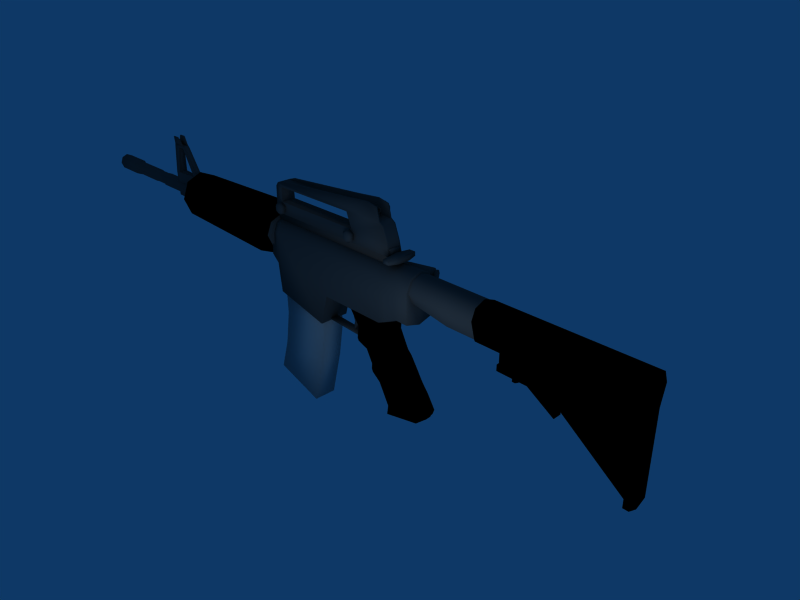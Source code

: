 # Source: m4.blend  (saved by Blender 2.49.0; exported with 4.5.12 LTS)
import bpy
from mathutils import Matrix  # noqa: F401  (used for matrix-valued properties, if any)

bpy.ops.wm.read_factory_settings(use_empty=True)
scene = bpy.context.scene
scene.name = 'Scene'

# ---- collections
col_collection_1 = bpy.data.collections.new('Collection 1'); scene.collection.children.link(col_collection_1)

# ---- materials (node trees are filled in below, after node groups)
mat_material = bpy.data.materials.new('Material')
mat_material.alpha_threshold = 0.0
mat_material.diffuse_color = (0.6482, 0.643, 0.643, 1.0)
mat_material.roughness = 0.5
mat_material.line_color = (0.0, 0.0, 0.0, 1.0)
mat_material_001 = bpy.data.materials.new('Material.001')
mat_material_001.alpha_threshold = 0.0
mat_material_001.diffuse_color = (0.2865, 0.2865, 0.2865, 1.0)
mat_material_001.roughness = 0.5
mat_material_001.line_color = (0.0, 0.0, 0.0, 1.0)
mat_material_002 = bpy.data.materials.new('Material.002')
mat_material_002.alpha_threshold = 0.0
mat_material_002.diffuse_color = (0.0, 0.0, 0.0, 1.0)
mat_material_002.roughness = 0.5
mat_material_002.line_color = (0.0, 0.0, 0.0, 1.0)

# ---- material node trees

# ---- world
world_world = bpy.data.worlds.new('World'); scene.world = world_world
world_world.color = (0.05656, 0.2208, 0.4)
world_world.use_sun_shadow = False
world_world.sun_shadow_jitter_overblur = 0.0
world_world.cycles.sampling_method = 'MANUAL'
world_world.cycles.sample_map_resolution = 256

# ---- cameras
cam_camera = bpy.data.cameras.new('Camera')
cam_camera.passepartout_alpha = 0.2
cam_camera.clip_end = 100.0
cam_camera.lens = 35.0
cam_camera.ortho_scale = 7.314
cam_camera.show_passepartout = False
cam_camera.show_safe_areas = True
cam_camera.dof.focus_distance = 0.0
cam_camera.dof.aperture_fstop = 128.0

# ---- lights
light_spot = bpy.data.lights.new('Spot', 'POINT')
light_spot.transmission_factor = 0.0
light_spot.cutoff_distance = 30.0
light_spot.energy = 100.0
light_spot.shadow_buffer_clip_start = 1.001
light_spot.shadow_soft_size = 1.0
light_spot.shadow_maximum_resolution = 0.006
light_spot.use_absolute_resolution = True
light_spot.cycles.use_multiple_importance_sampling = False

# ---- meshes
me_cube = bpy.data.meshes.new('Cube')
me_cube.from_pydata([(2.663, 0.1414, 0.6826), (2.663, 0.2, 0.5412), (2.663, 0.1414, 0.3998), (2.663, 1.509e-07, 0.3412), (2.663, -0.1414, 0.3998), (2.663, -0.2, 0.5412), (2.663, -0.1414, 0.6826), (2.663, 1.032e-07, 0.7412), (3.264, 0.1414, 0.6826), (3.264, 0.2, 0.5412), (3.264, 0.1414, 0.2974), (3.264, 1.27e-07, 0.2388), (3.264, -0.1414, 0.2974), (3.264, -0.2, 0.5412), (3.264, -0.1414, 0.6826), (3.264, 3.893e-07, 0.7412), (3.683, 3.52e-07, 0.7412), (3.683, -0.1414, 0.6826), (3.683, -0.2, 0.5412), (3.683, -0.1414, 0.2974), (3.683, 8.978e-08, 0.2388), (3.683, 0.1414, 0.2974), (3.683, 0.2, 0.5412), (3.683, 0.1414, 0.6826), (3.703, 0.1505, 0.6939), (3.703, 0.2129, 0.5434), (3.703, 0.1505, 0.2839), (3.703, 8.322e-08, 0.2216), (3.703, -0.1505, 0.2839), (3.703, -0.2129, 0.5434), (3.703, -0.1505, 0.6939), (3.703, 3.624e-07, 0.7563), (5.79, -1.268e-07, 0.5434), (5.79, 1.524e-07, 0.7563), (5.79, -0.1505, 0.6939), (5.79, -0.2129, 0.5434), (5.79, -0.1505, 0.2839), (5.79, -1.268e-07, 0.2216), (5.79, 0.1505, 0.2839), (5.79, 0.2129, 0.5434), (5.79, 0.1505, 0.6939), (5.717, 1.608e-07, 0.7563), (5.717, 0.1505, 0.6939), (5.717, -0.1505, 0.6939), (5.717, -0.2129, 0.5434), (5.717, -0.1505, 0.2839), (5.717, -1.184e-07, 0.2216), (5.717, 0.1505, 0.2839), (5.717, 0.2129, 0.5434), (5.717, 0.1505, -0.8139), (5.717, -2.151e-07, -0.8762), (5.717, -0.1505, -0.8139), (5.79, 0.1505, -0.8139), (5.79, -2.235e-07, -0.8762), (5.79, -0.1505, -0.8139), (4.755, 0.06, -0.1365), (3.953, 0.06, -0.02525), (4.755, -0.06, -0.1365), (3.953, -0.06, -0.02525), (4.38, 0.06, -0.03025), (4.38, -0.06, -0.03025), (4.755, -0.06, -0.2675), (4.755, 0.06, -0.2675), (4.202, 0.03661, 0.278), (4.159, 0.03661, 0.278), (4.138, 8.814e-08, 0.278), (4.159, -0.03661, 0.278), (4.202, -0.03661, 0.278), (4.223, 1.052e-07, 0.278), (4.202, 0.03661, -0.08372), (4.159, 0.03661, -0.08372), (4.138, 9.927e-08, -0.08372), (4.159, -0.03661, -0.08372), (4.202, -0.03661, -0.08372), (4.223, 4.956e-08, -0.08372), (4.18, 8.632e-08, -0.08372), (4.381, -0.06, 0.05188), (4.381, 0.06, 0.05188), (3.954, -0.06, 0.05688), (3.954, 0.06, 0.05688), (4.756, 0.024, -0.1312), (3.954, 0.024, 0.06088), (4.756, -0.024, -0.1312), (3.954, -0.024, 0.06088), (4.381, 0.024, 0.05588), (4.381, -0.024, 0.05588), (4.383, -0.024, 0.3115), (4.383, 0.024, 0.3115), (3.956, -0.024, 0.3165), (5.297, -0.024, 0.3165), (3.956, 0.024, 0.3165), (5.297, 0.024, 0.3165), (5.776, 0.06, 0.1742), (5.776, -0.06, 0.1742), (5.721, -0.06, -0.8206), (5.721, 0.06, -0.8206), (2.675, 0.1556, 0.6968), (2.675, 0.22, 0.5412), (2.675, 0.2178, 0.1103), (2.675, 8.702e-08, 0.04583), (2.675, -0.2178, 0.1103), (2.675, -0.22, 0.5412), (2.675, -0.1556, 0.6968), (2.675, 4.099e-08, 0.7612), (2.693, 0.1556, 0.6968), (2.693, 0.22, 0.5412), (2.693, 0.1556, 0.3856), (2.693, 8.033e-08, 0.3212), (2.693, -0.1556, 0.3856), (2.693, -0.22, 0.5412), (2.693, -0.1556, 0.6968), (2.693, 3.819e-07, 0.7612), (2.693, 8.033e-08, 0.5412), (2.453, 4.099e-08, 0.7612), (2.475, -0.1556, 0.6968), (2.475, -0.22, 0.5412), (2.475, -0.2178, 0.1103), (2.475, 8.702e-08, 0.04583), (2.475, 0.2178, 0.1103), (2.475, 0.22, 0.5412), (2.475, 0.1556, 0.6968), (4.382, -0.024, 0.1696), (4.382, 0.024, 0.1696), (3.955, -0.024, 0.1746), (5.292, -0.024, 0.1649), (3.955, 0.024, 0.1746), (5.292, 0.024, 0.1649), (2.263, 0.1556, 0.6968), (2.263, 0.22, 0.5412), (2.263, 0.2178, -0.0001206), (2.263, 8.702e-08, -0.06456), (2.263, -0.2178, -0.0001206), (2.263, -0.22, 0.5412), (2.263, -0.1556, 0.6968), (2.263, 4.099e-08, 0.7612), (2.163, 4.927e-08, 0.7447), (2.163, -0.1361, 0.6884), (2.163, -0.1924, 0.5523), (2.163, -0.2178, -0.04242), (2.163, 8.702e-08, -0.1069), (2.163, 0.2178, -0.04242), (2.163, 0.1924, 0.5523), (2.163, 0.1361, 0.6884), (1.127, 0.1361, 0.6884), (1.127, 0.1924, 0.5523), (1.127, 0.2178, -0.04242), (1.127, 8.702e-08, -0.1069), (1.127, -0.2178, -0.04242), (1.127, -0.1924, 0.5523), (1.127, -0.1361, 0.6884), (1.127, 4.927e-08, 0.7447), (0.9866, 4.927e-08, 0.7447), (0.9866, -0.1361, 0.6884), (0.9866, -0.1924, 0.5523), (0.9866, -0.2178, -0.5068), (0.9866, 8.702e-08, -0.5041), (0.9866, 0.2178, -0.5068), (0.9866, 0.1924, 0.5523), (0.9866, 0.1361, 0.6884), (0.09704, 0.1361, 0.6884), (0.09704, 0.1924, 0.5523), (0.09704, 0.2178, -0.3166), (0.09704, 8.702e-08, -0.3139), (0.09704, -0.2178, -0.3166), (0.09704, -0.1924, 0.5523), (0.09704, -0.1361, 0.6884), (0.09704, 4.927e-08, 0.7447), (0.05228, 4.927e-08, 0.7447), (0.05228, -0.1361, 0.6884), (0.05228, -0.1924, 0.5523), (0.05228, -0.2178, 0.1198), (0.05228, 8.702e-08, 0.1225), (0.05228, 0.2178, 0.1198), (0.05228, 0.1924, 0.5523), (0.05228, 0.1361, 0.6884), (-0.0652, 0.1361, 0.6884), (-0.0652, 0.1924, 0.5523), (-0.0652, 0.2178, 0.2261), (-0.0652, 8.702e-08, 0.2288), (-0.0652, -0.2178, 0.2261), (-0.0652, -0.1924, 0.5523), (-0.0652, -0.1361, 0.6884), (-0.0652, 4.927e-08, 0.7447), (-0.0652, 1.181e-07, 0.5523), (0.9595, 0.1664, -0.1658), (0.9595, 0.1664, -0.6635), (0.1272, 0.1664, -0.6635), (0.1272, 0.1664, -0.1658), (0.9595, -0.1664, -0.1658), (0.9595, -0.1664, -0.6635), (0.1272, -0.1664, -0.6635), (0.1272, -0.1664, -0.1658), (0.03074, -0.1664, -1.185), (0.863, -0.1664, -1.185), (0.03074, 0.1664, -1.185), (0.863, 0.1664, -1.185), (0.6648, 0.1664, -1.917), (-0.1313, 0.1664, -1.675), (0.6648, -0.1664, -1.917), (-0.1313, -0.1664, -1.675), (2.208, 0.1516, -0.03861), (2.177, 0.158, -0.2539), (1.703, 0.158, -0.2909), (1.52, 0.1516, -0.0465), (2.208, -0.1516, -0.03861), (2.177, -0.158, -0.2539), (1.703, -0.158, -0.2909), (1.52, -0.1516, -0.0465), (2.251, 1.222e-07, -0.2478), (2.243, 1.197e-07, -0.02953), (1.643, 1.213e-07, -0.2963), (1.495, 1.195e-07, -0.03645), (1.593, 1.354e-07, -0.4714), (2.377, 1.354e-07, -0.4661), (1.677, -0.1582, -0.471), (2.28, -0.1582, -0.4665), (1.677, 0.1582, -0.471), (2.28, 0.1582, -0.4665), (2.311, 0.1582, -0.5221), (1.694, 0.1582, -0.5107), (2.311, -0.1582, -0.5221), (1.694, -0.1582, -0.5107), (2.41, 1.431e-07, -0.5238), (1.609, 1.434e-07, -0.509), (1.788, 1.521e-07, -0.5666), (2.447, 1.516e-07, -0.581), (1.856, -0.1582, -0.5681), (2.369, -0.1582, -0.5795), (1.856, 0.1582, -0.5681), (2.369, 0.1582, -0.5795), (2.487, 0.1582, -0.7655), (1.953, 0.1582, -0.7516), (2.487, -0.1582, -0.7655), (1.953, -0.1582, -0.7516), (2.569, 1.664e-07, -0.7673), (1.881, 1.685e-07, -0.7499), (1.864, 1.861e-07, -0.8254), (2.636, 1.821e-07, -0.867), (1.946, -0.1582, -0.8299), (2.545, -0.1582, -0.8625), (1.946, 0.1582, -0.8299), (2.545, 0.1582, -0.8625), (2.583, 0.1582, -0.9195), (1.962, 0.1582, -0.8719), (2.583, -0.1582, -0.9195), (1.962, -0.1582, -0.8719), (2.678, 1.894e-07, -0.926), (1.877, 1.913e-07, -0.8654), (2.014, 2.088e-07, -0.9657), (2.756, 2.071e-07, -1.035), (2.093, -0.1582, -0.974), (2.668, -0.1582, -1.026), (2.093, 0.1582, -0.974), (2.668, 0.1582, -1.026), (2.789, 0.158, -1.222), (2.251, 0.158, -1.271), (2.789, -0.158, -1.222), (2.251, -0.158, -1.271), (2.869, 2.466e-07, -1.215), (2.18, 2.457e-07, -1.278), (2.2, 2.481e-07, -1.426), (2.794, 2.513e-07, -1.294), (2.221, -0.1516, -1.418), (2.764, -0.1516, -1.296), (2.221, 0.1516, -1.418), (2.764, 0.1516, -1.296), (1.685, 0.0568, -0.5196), (1.685, 0.0568, -0.4931), (0.9675, 0.0568, -0.4658), (0.9675, 0.0568, -0.4923), (1.685, -0.0568, -0.5196), (1.685, -0.0568, -0.4931), (0.9675, -0.0568, -0.4658), (0.9675, -0.0568, -0.4923), (1.449, -0.03697, -0.2072), (1.342, -0.03697, -0.0665), (1.494, -0.03697, -0.0665), (1.566, -0.03697, -0.2072), (1.449, 0.03697, -0.2072), (1.342, 0.03697, -0.0665), (1.494, 0.03697, -0.0665), (1.566, 0.03697, -0.2072), (1.553, 0.03697, -0.3462), (1.489, 0.03697, -0.3462), (1.553, -0.03697, -0.3462), (1.489, -0.03697, -0.3462), (1.455, -0.03697, -0.4603), (1.482, -0.03697, -0.4603), (1.455, 0.03697, -0.4603), (1.482, 0.03697, -0.4603), (2.253, 0.06738, 0.8953), (2.253, 0.06738, 0.6795), (-0.04385, 0.06738, 0.6795), (-0.04385, 0.06738, 0.8953), (2.253, -0.06738, 0.8953), (2.253, -0.06738, 0.6795), (-0.04385, -0.06738, 0.6795), (-0.04385, -0.06738, 0.8953), (-0.04385, -0.09594, 0.9284), (2.253, -0.09594, 0.9284), (-0.04385, 0.09594, 0.9284), (2.253, 0.09594, 0.9284), (2.257, 0.04958, 0.8557), (2.257, 0.04958, 0.7732), (1.177, 0.03964, 0.7753), (1.177, 0.03964, 0.8503), (2.257, -0.04958, 0.8557), (2.257, -0.04958, 0.7732), (1.177, -0.03964, 0.7753), (1.177, -0.03964, 0.8503), (2.282, -0.2198, 0.8005), (2.282, -0.2198, 0.8546), (2.282, 0.2198, 0.8005), (2.282, 0.2198, 0.8546), (2.377, 0.2208, 0.8557), (2.377, 0.2208, 0.801), (2.377, -0.2208, 0.8557), (2.377, -0.2208, 0.801), (2.414, -0.08872, 0.7911), (2.414, -0.08872, 0.8663), (2.414, 0.08872, 0.7911), (2.414, 0.08872, 0.8663), (2.257, 1.865e-07, 0.7732), (2.257, 1.865e-07, 0.8557), (1.177, 1.791e-07, 0.7753), (1.177, 1.791e-07, 0.8503), (2.282, 2.61e-07, 0.8812), (2.282, 2.61e-07, 0.7731), (2.377, 3.802e-07, 0.774), (2.377, 3.802e-07, 0.8834), (2.414, 4.286e-07, 0.8663), (2.414, 4.286e-07, 0.7911), (-0.1025, 0.1821, 0.6818), (-0.1025, 0.2575, 0.4998), (-0.1025, 0.1821, 0.3177), (-0.1025, 1.694e-07, 0.2423), (-0.1025, -0.1821, 0.3177), (-0.1025, -0.2575, 0.4998), (-0.1025, -0.1821, 0.6818), (-0.1025, 1.08e-07, 0.7572), (-0.02701, 0.1821, 0.6818), (-0.02701, 0.2575, 0.4998), (-0.02701, 0.1821, 0.3177), (-0.02701, 1.694e-07, 0.2423), (-0.02701, -0.1821, 0.3177), (-0.02701, -0.2575, 0.4998), (-0.02701, -0.1821, 0.6818), (-0.02701, 5.07e-07, 0.7572), (-0.02701, 1.694e-07, 0.4998), (-0.1164, 1.002e-07, 0.8593), (-0.1164, -0.1942, 0.754), (-0.1164, -0.2747, 0.4998), (-0.1164, -0.1942, 0.2455), (-0.1164, 1.657e-07, 0.1402), (-0.1164, 0.1942, 0.2455), (-0.1164, 0.2747, 0.4998), (-0.1164, 0.1942, 0.754), (-0.2493, 0.1909, 0.7091), (-0.2493, 0.2699, 0.4998), (-0.2493, 0.1909, 0.2904), (-0.2493, 1.669e-07, 0.2037), (-0.2493, -0.1909, 0.2904), (-0.2493, -0.2699, 0.4998), (-0.2493, -0.1909, 0.7091), (-0.2493, 1.025e-07, 0.7958), (-0.2784, 7.117e-08, 0.9415), (-0.2784, -0.2761, 0.8187), (-0.2784, -0.3904, 0.5223), (-0.2784, -0.2761, 0.2259), (-0.2784, 1.643e-07, 0.1032), (-0.2784, 0.2761, 0.2259), (-0.2784, 0.3904, 0.5223), (-0.2784, 0.2761, 0.8187), (-2.278, 0.2419, 0.783), (-2.278, 0.342, 0.5234), (-2.278, 0.2419, 0.2637), (-2.278, 1.663e-07, 0.1562), (-2.278, -0.2419, 0.2637), (-2.278, -0.342, 0.5234), (-2.278, -0.2419, 0.783), (-2.278, 8.472e-08, 0.8906), (-2.342, 1.107e-07, 0.786), (-2.342, -0.173, 0.7091), (-2.342, -0.2446, 0.5234), (-2.342, -0.173, 0.3377), (-2.342, 1.69e-07, 0.2608), (-2.342, 0.173, 0.3377), (-2.342, 0.2446, 0.5234), (-2.342, 0.173, 0.7091), (-2.413, 0.07362, 0.6024), (-2.413, 0.1041, 0.5234), (-2.413, 0.07362, 0.4443), (-2.413, 1.775e-07, 0.4116), (-2.413, -0.07361, 0.4443), (-2.413, -0.1041, 0.5234), (-2.413, -0.07361, 0.6024), (-2.413, 1.527e-07, 0.6351), (-3.397, 1.527e-07, 0.6351), (-3.397, -0.07361, 0.6024), (-3.397, -0.1041, 0.5234), (-3.397, -0.07361, 0.4443), (-3.397, 1.775e-07, 0.4116), (-3.397, 0.07362, 0.4443), (-3.397, 0.1041, 0.5234), (-3.397, 0.07362, 0.6024), (-3.423, 0.06547, 0.5937), (-3.423, 0.0926, 0.5234), (-3.423, 0.06547, 0.4531), (-3.423, 1.778e-07, 0.424), (-3.423, -0.06547, 0.4531), (-3.423, -0.09259, 0.5234), (-3.423, -0.06547, 0.5937), (-3.423, 1.557e-07, 0.6228), (-3.687, 1.557e-07, 0.6228), (-3.687, -0.06547, 0.5937), (-3.687, -0.09259, 0.5234), (-3.687, -0.06547, 0.4531), (-3.687, 1.778e-07, 0.424), (-3.687, 0.06547, 0.4531), (-3.687, 0.0926, 0.5234), (-3.687, 0.06547, 0.5937), (-3.706, 0.07163, 0.6003), (-3.706, 0.1013, 0.5234), (-3.706, 0.07163, 0.4465), (-3.706, 1.775e-07, 0.4146), (-3.706, -0.07163, 0.4465), (-3.706, -0.1013, 0.5234), (-3.706, -0.07163, 0.6003), (-3.706, 1.534e-07, 0.6321), (-4.382, 1.534e-07, 0.6321), (-4.382, -0.07163, 0.6003), (-4.382, -0.1013, 0.5234), (-4.382, -0.07163, 0.4465), (-4.382, 1.775e-07, 0.4146), (-4.382, 0.07163, 0.4465), (-4.382, 0.1013, 0.5234), (-4.382, 0.07163, 0.6003), (-4.406, 0.08771, 0.6175), (-4.406, 0.124, 0.5234), (-4.406, 0.08771, 0.4292), (-4.406, 1.768e-07, 0.3902), (-4.406, -0.08771, 0.4292), (-4.406, -0.124, 0.5234), (-4.406, -0.08771, 0.6175), (-4.406, 1.472e-07, 0.6565), (-4.922, 1.916e-07, 0.5234), (-4.922, 1.472e-07, 0.6565), (-4.922, -0.08771, 0.6175), (-4.922, -0.124, 0.5234), (-4.922, -0.08771, 0.4292), (-4.922, 1.768e-07, 0.3902), (-4.922, 0.08771, 0.4292), (-4.922, 0.124, 0.5234), (-4.922, 0.08771, 0.6175), (-2.162, 0.08165, 0.7816), (-2.283, 0.08165, 0.3182), (-2.925, 0.06072, 0.3834), (-2.925, 0.06378, 0.7853), (-2.162, -0.08165, 0.7816), (-2.283, -0.08165, 0.3182), (-2.925, -0.06072, 0.3834), (-2.925, -0.06378, 0.7853), (-2.447, 0.08165, 0.3834), (-2.33, 0.03981, 0.8226), (-2.447, -0.08165, 0.3834), (-2.33, -0.03981, 0.8226), (-2.851, 0.06397, 0.3834), (-2.837, 0.06655, 0.7853), (-2.851, -0.06397, 0.3834), (-2.837, -0.06655, 0.7853), (-2.776, -0.04426, 1.202), (-2.776, 0.04426, 1.202), (-2.907, -0.04242, 1.202), (-2.907, 0.04242, 1.202), (-2.518, 0.07856, 0.3834), (-2.441, 0.03852, 0.7853), (-2.518, -0.07856, 0.3834), (-2.441, -0.03852, 0.7853), (-2.665, -0.04091, 1.2), (-2.665, 0.04091, 1.2), (-2.597, -0.04227, 1.2), (-2.597, 0.04227, 1.2), (-2.634, 0.04227, 1.241), (-2.634, -0.04227, 1.241), (-2.692, 0.04091, 1.241), (-2.692, -0.04091, 1.241), (-2.897, 0.04242, 1.243), (-2.897, -0.04242, 1.243), (-2.786, 0.04426, 1.243), (-2.786, -0.04426, 1.243), (-2.758, 0.06332, 1.372), (-2.636, 0.03968, 1.235), (-2.896, 0.03968, 1.235), (-2.872, 0.06332, 1.372), (-2.758, 0.04839, 1.372), (-2.636, 0.03032, 1.235), (-2.896, 0.03032, 1.235), (-2.872, 0.04839, 1.372), (-2.872, -0.06332, 1.372), (-2.896, -0.03968, 1.235), (-2.636, -0.03968, 1.235), (-2.758, -0.06332, 1.372), (-2.872, -0.04839, 1.372), (-2.896, -0.03032, 1.235), (-2.636, -0.03032, 1.235), (-2.758, -0.04839, 1.372), (-2.805, 0.003529, 1.324), (-2.805, 0.003529, 1.229), (-2.825, 0.003529, 1.229), (-2.825, 0.003529, 1.324), (-2.805, -0.003528, 1.324), (-2.805, -0.003528, 1.229), (-2.825, -0.003528, 1.229), (-2.825, -0.003528, 1.324), (1.57, 0.1035, 1.012), (1.57, 0.1161, 0.8412), (-0.01987, 0.1161, 0.8412), (-0.01987, 0.1035, 1.012), (1.57, -0.1035, 1.012), (1.57, -0.1161, 0.8412), (-0.01987, -0.1161, 0.8412), (-0.01987, -0.1035, 1.012), (2.249, -0.1161, 0.8412), (2.224, -0.1035, 1.012), (2.249, 0.1161, 0.8412), (2.224, 0.1035, 1.012), (2.154, 0.1035, 1.202), (2.154, -0.1035, 1.202), (1.487, -0.1035, 1.227), (1.487, 0.1035, 1.227), (0.1077, 0.1161, 0.8412), (0.1077, 0.1035, 1.012), (0.1077, -0.1161, 0.8412), (0.1077, -0.1035, 1.012), (0.1043, -0.1035, 1.193), (0.1043, 0.1035, 1.193), (-0.009151, -0.1035, 1.218), (-0.009151, 0.1035, 1.218), (0.03526, 0.1035, 1.275), (0.03526, -0.1035, 1.275), (0.1309, 0.1035, 1.222), (0.1309, -0.1035, 1.222), (1.49, -0.1035, 1.276), (1.49, 0.1035, 1.276), (2.09, -0.1035, 1.245), (2.09, 0.1035, 1.245), (1.57, -0.08239, 0.8412), (-0.01987, -0.08239, 0.8412), (-0.01987, -0.08365, 1.012), (2.224, -0.08365, 1.012), (2.249, -0.08239, 0.8412), (2.154, -0.08365, 1.202), (0.1077, -0.08239, 0.8412), (-0.009151, -0.08365, 1.218), (0.03526, -0.08365, 1.275), (1.49, -0.08365, 1.276), (2.09, -0.08365, 1.245), (1.57, 0.09186, 0.8412), (-0.01987, 0.09186, 0.8412), (-0.01987, 0.08492, 1.012), (2.224, 0.08492, 1.012), (2.249, 0.09186, 0.8412), (2.154, 0.08492, 1.202), (0.1077, 0.09186, 0.8412), (-0.009151, 0.08492, 1.218), (0.03526, 0.08492, 1.275), (1.49, 0.08492, 1.276), (2.09, 0.08492, 1.245), (1.872, -0.08365, 1.454), (1.485, -0.08365, 1.416), (0.149, -0.08365, 1.31), (1.872, -0.1035, 1.454), (1.485, -0.1035, 1.416), (0.149, -0.1035, 1.31), (1.872, 0.08492, 1.454), (1.485, 0.08492, 1.416), (0.149, 0.08492, 1.31), (1.872, 0.1035, 1.454), (1.485, 0.1035, 1.416), (0.149, 0.1035, 1.31), (2.048, -0.1035, 1.421), (2.048, -0.08365, 1.421), (2.048, 0.1035, 1.421), (2.048, 0.08492, 1.421), (1.933, 0.04226, 1.356), (1.933, 0.04226, 1.307), (1.933, 5.72e-08, 1.283), (1.933, -0.04226, 1.307), (1.933, -0.04226, 1.356), (1.933, 7.581e-08, 1.38), (1.972, 0.04226, 1.356), (1.972, 0.04226, 1.307), (1.972, 7.116e-08, 1.283), (1.972, -0.04226, 1.307), (1.972, -0.04226, 1.356), (1.972, 6.021e-09, 1.38), (1.972, 2.179e-08, 1.366), (1.972, -0.02958, 1.348), (1.972, -0.02958, 1.314), (1.972, 6.739e-08, 1.297), (1.972, 0.02958, 1.314), (1.972, 0.02958, 1.348), (1.933, 7.065e-08, 1.366), (1.933, -0.02958, 1.348), (1.933, -0.02958, 1.314), (1.933, 5.762e-08, 1.297), (1.933, 0.02958, 1.314), (1.933, 0.02958, 1.348), (1.972, -0.04226, 1.257), (1.972, 7.116e-08, 1.258), (1.972, 0.04226, 1.257), (1.933, -0.04226, 1.257), (1.933, 5.72e-08, 1.258), (1.933, 0.04226, 1.257), (1.859, 0.04226, 1.255), (1.859, 5.72e-08, 1.256), (1.859, -0.04226, 1.255), (1.977, 0.04226, 1.255), (1.977, 7.116e-08, 1.256), (1.977, -0.04226, 1.255), (1.977, -0.04226, 1.235), (1.977, 7.116e-08, 1.236), (1.977, 0.04226, 1.235), (1.859, -0.04226, 1.235), (1.859, 5.72e-08, 1.236), (1.859, 0.04226, 1.235), (0.1778, -0.05685, 0.9642), (0.1778, -0.05685, 0.8899), (0.1134, -0.05685, 0.8527), (0.04905, -0.05685, 0.8899), (0.04905, -0.05685, 0.9642), (0.1134, -0.05685, 1.001), (0.1778, -0.1258, 0.9642), (0.1778, -0.1258, 0.8899), (0.1134, -0.1258, 0.8527), (0.04905, -0.1258, 0.8899), (0.04905, -0.1258, 0.9642), (0.1134, -0.1258, 1.001), (0.1134, -0.05685, 0.927), (0.1134, -0.1558, 1.022), (0.03163, -0.1558, 0.9743), (0.03163, -0.1558, 0.8798), (0.1134, -0.1558, 0.8326), (0.1953, -0.1558, 0.8798), (0.1953, -0.1558, 0.9743), (0.163, -0.1923, 0.9556), (0.163, -0.1923, 0.8985), (0.1134, -0.1923, 0.8699), (0.06393, -0.1923, 0.8985), (0.06393, -0.1923, 0.9556), (0.1134, -0.1923, 0.9842), (0.1134, -0.1923, 0.927), (1.554, -0.1923, 0.927), (1.554, -0.1923, 0.9842), (1.505, -0.1923, 0.9556), (1.505, -0.1923, 0.8985), (1.554, -0.1923, 0.8699), (1.604, -0.1923, 0.8985), (1.604, -0.1923, 0.9556), (1.636, -0.1558, 0.9743), (1.636, -0.1558, 0.8798), (1.554, -0.1558, 0.8326), (1.473, -0.1558, 0.8798), (1.473, -0.1558, 0.9743), (1.554, -0.1558, 1.022), (1.554, -0.05685, 0.927), (1.554, -0.1258, 1.001), (1.49, -0.1258, 0.9642), (1.49, -0.1258, 0.8899), (1.554, -0.1258, 0.8527), (1.619, -0.1258, 0.8899), (1.619, -0.1258, 0.9642), (1.554, -0.05685, 1.001), (1.49, -0.05685, 0.9642), (1.49, -0.05685, 0.8899), (1.554, -0.05685, 0.8527), (1.619, -0.05685, 0.8899), (1.619, -0.05685, 0.9642), (2.612, 0.159, 0.6451), (2.619, 0.1373, 0.5688), (2.612, 0.159, 0.4925), (2.594, 0.2112, 0.4609), (2.573, 0.3825, 0.4925), (2.566, 0.4042, 0.5688), (2.573, 0.3825, 0.6451), (2.591, 0.3302, 0.6767), (1.568, 0.02852, 0.6375), (1.576, 0.006864, 0.5822), (1.568, 0.02852, 0.5269), (1.55, 0.08081, 0.504), (1.532, 0.1331, 0.5269), (1.525, 0.1547, 0.5822), (1.532, 0.1331, 0.6375), (1.55, 0.08081, 0.6604), (1.55, 0.08081, 0.5822), (2.608, 0.3359, 0.6294), (2.597, 0.3675, 0.6156), (2.592, 0.3806, 0.5822), (2.597, 0.3675, 0.5488), (2.608, 0.3359, 0.5349), (2.618, 0.3043, 0.5488), (2.623, 0.2912, 0.5822), (2.618, 0.3043, 0.6156), (2.635, 0.2923, 0.6323), (2.642, 0.2727, 0.5822), (2.635, 0.2923, 0.5321), (2.619, 0.3396, 0.5114), (2.602, 0.387, 0.5321), (2.596, 0.4066, 0.5822), (2.602, 0.387, 0.6323), (2.619, 0.3396, 0.653), (2.633, 0.3447, 0.5822), (2.633, 0.3447, 0.653), (2.617, 0.392, 0.6323), (2.61, 0.4117, 0.5822), (2.617, 0.392, 0.5321), (2.633, 0.3447, 0.5114), (2.649, 0.2973, 0.5321), (2.656, 0.2777, 0.5822), (2.649, 0.2973, 0.6323), (1.301, 0.03039, 0.7835), (1.301, 0.03039, 0.5786), (1.506, 0.03039, 0.5786), (1.506, 0.03039, 0.7835), (1.313, 0.1347, 0.7714), (1.313, 0.1347, 0.5907), (1.494, 0.2353, 0.5907), (1.494, 0.2353, 0.7714), (1.483, 0.303, 0.7548), (1.483, 0.303, 0.6073), (1.422, 0.303, 0.6073), (1.422, 0.303, 0.7548), (0.1615, 0.1404, 0.6475), (0.1615, 0.1666, 0.464), (1.206, 0.1666, 0.464), (1.206, 0.1404, 0.6475), (0.1615, 0.1789, 0.6482), (0.1615, 0.205, 0.4647), (1.206, 0.205, 0.4647), (1.206, 0.1789, 0.6482), (1.206, 0.2125, 0.4122), (0.1615, 0.2125, 0.4122), (1.206, 0.174, 0.4115), (0.1615, 0.174, 0.4115), (0.1615, 0.2295, 0.428), (1.206, 0.2295, 0.428), (1.206, 0.2263, 0.4506), (0.1615, 0.2263, 0.4506), (2.036, 0.133, 1.374), (2.036, 0.133, 1.278), (1.953, 0.133, 1.23), (1.87, 0.133, 1.278), (1.87, 0.133, 1.374), (1.953, 0.133, 1.422), (2.036, 0.08942, 1.374), (2.036, 0.08942, 1.278), (1.953, 0.08942, 1.23), (1.87, 0.08942, 1.278), (1.87, 0.08942, 1.374), (1.953, 0.08942, 1.422), (1.953, 0.133, 1.326), (1.953, 0.08942, 1.326)], [], [(0, 8, 9, 1), (1, 9, 10, 2), (4, 12, 13, 5), (5, 13, 14, 6), (6, 14, 15, 7), (8, 0, 7, 15), (8, 15, 16, 23), (15, 14, 17, 16), (14, 13, 18, 17), (13, 12, 19, 18), (10, 9, 22, 21), (9, 8, 23, 22), (22, 23, 24, 25), (21, 22, 25, 26), (18, 19, 28, 29), (17, 18, 29, 30), (16, 17, 30, 31), (23, 16, 31, 24), (32, 39, 40), (32, 38, 39), (32, 35, 36), (32, 34, 35), (32, 33, 34), (32, 40, 33), (41, 33, 40, 42), (43, 34, 33, 41), (44, 35, 34, 43), (45, 36, 35, 44), (48, 39, 38, 47), (42, 40, 39, 48), (2, 10, 11, 3), (3, 11, 12, 4), (10, 21, 20, 11), (20, 21, 26, 27), (11, 20, 19, 12), (19, 20, 27, 28), (32, 37, 38), (32, 36, 37), (30, 43, 41, 31), (29, 44, 43, 30), (24, 31, 41, 42), (28, 45, 44, 29), (27, 46, 45, 28), (26, 47, 46, 27), (24, 42, 48, 25), (25, 48, 47, 26), (46, 47, 49, 50), (45, 46, 50, 51), (37, 36, 54, 53), (38, 37, 53, 52), (47, 38, 52, 49), (36, 45, 51, 54), (54, 51, 50, 53), (53, 50, 49, 52), (57, 60, 61), (59, 55, 62), (61, 60, 59, 62), (75, 70, 69), (75, 71, 70), (75, 72, 71), (75, 73, 72), (75, 74, 73), (75, 69, 74), (63, 69, 70, 64), (64, 70, 71, 65), (65, 71, 72, 66), (66, 72, 73, 67), (67, 73, 74, 68), (68, 74, 69, 63), (60, 76, 78, 58), (57, 76, 60), (56, 79, 77, 59), (55, 59, 77), (58, 78, 79, 56), (78, 83, 81, 79), (77, 84, 80, 55), (79, 81, 84, 77), (76, 57, 82, 85), (76, 85, 83, 78), (56, 59, 60, 58), (112, 105, 104), (112, 106, 105), (112, 107, 106), (112, 108, 107), (112, 109, 108), (112, 110, 109), (112, 111, 110), (112, 104, 111), (96, 104, 105, 97), (97, 105, 106, 98), (98, 106, 107, 99), (99, 107, 108, 100), (100, 108, 109, 101), (101, 109, 110, 102), (102, 110, 111, 103), (103, 111, 104, 96), (103, 96, 120, 113), (102, 103, 113, 114), (101, 102, 114, 115), (100, 101, 115, 116), (99, 100, 116, 117), (98, 99, 117, 118), (97, 98, 118, 119), (96, 97, 119, 120), (85, 121, 123, 83), (121, 86, 88, 123), (124, 89, 86, 121), (81, 125, 122, 84), (125, 90, 87, 122), (84, 122, 126, 80), (122, 87, 91, 126), (83, 123, 125, 81), (123, 88, 90, 125), (89, 124, 126, 91), (55, 57, 61, 62), (55, 80, 82, 57), (92, 126, 124, 93), (93, 124, 82, 94), (80, 126, 92, 95), (82, 124, 121, 85), (94, 82, 80, 95), (120, 119, 128, 127), (119, 118, 129, 128), (118, 117, 130, 129), (117, 116, 131, 130), (116, 115, 132, 131), (115, 114, 133, 132), (114, 113, 134, 133), (113, 120, 127, 134), (134, 127, 142, 135), (133, 134, 135, 136), (132, 133, 136, 137), (131, 132, 137, 138), (130, 131, 138, 139), (129, 130, 139, 140), (128, 129, 140, 141), (127, 128, 141, 142), (142, 141, 144, 143), (141, 140, 145, 144), (140, 139, 146, 145), (139, 138, 147, 146), (138, 137, 148, 147), (137, 136, 149, 148), (136, 135, 150, 149), (135, 142, 143, 150), (150, 143, 158, 151), (149, 150, 151, 152), (148, 149, 152, 153), (147, 148, 153, 154), (146, 147, 154, 155), (145, 146, 155, 156), (144, 145, 156, 157), (143, 144, 157, 158), (158, 157, 160, 159), (157, 156, 161, 160), (156, 155, 162, 161), (155, 154, 163, 162), (154, 153, 164, 163), (153, 152, 165, 164), (152, 151, 166, 165), (151, 158, 159, 166), (166, 159, 174, 167), (165, 166, 167, 168), (164, 165, 168, 169), (163, 164, 169, 170), (162, 163, 170, 171), (161, 162, 171, 172), (160, 161, 172, 173), (159, 160, 173, 174), (174, 173, 176, 175), (173, 172, 177, 176), (172, 171, 178, 177), (171, 170, 179, 178), (170, 169, 180, 179), (169, 168, 181, 180), (168, 167, 182, 181), (167, 174, 175, 182), (183, 175, 176), (183, 176, 177), (183, 177, 178), (183, 178, 179), (183, 179, 180), (183, 180, 181), (183, 181, 182), (183, 182, 175), (186, 187, 184, 185), (188, 191, 190, 189), (184, 188, 189, 185), (186, 190, 191, 187), (187, 191, 188, 184), (190, 186, 194, 192), (185, 189, 193, 195), (189, 190, 192, 193), (186, 185, 195, 194), (194, 195, 196, 197), (193, 192, 199, 198), (195, 193, 198, 196), (192, 194, 197, 199), (196, 198, 199, 197), (202, 203, 200, 201), (204, 207, 206, 205), (200, 209, 208, 201), (209, 204, 205, 208), (202, 210, 211, 203), (210, 206, 207, 211), (203, 211, 209, 200), (211, 207, 204, 209), (206, 210, 212, 214), (210, 202, 216, 212), (208, 205, 215, 213), (201, 208, 213, 217), (205, 206, 214, 215), (202, 201, 217, 216), (216, 217, 218, 219), (215, 214, 221, 220), (217, 213, 222, 218), (213, 215, 220, 222), (212, 216, 219, 223), (214, 212, 223, 221), (221, 223, 224, 226), (223, 219, 228, 224), (222, 220, 227, 225), (218, 222, 225, 229), (220, 221, 226, 227), (219, 218, 229, 228), (228, 229, 230, 231), (227, 226, 233, 232), (229, 225, 234, 230), (225, 227, 232, 234), (224, 228, 231, 235), (226, 224, 235, 233), (233, 235, 236, 238), (235, 231, 240, 236), (234, 232, 239, 237), (230, 234, 237, 241), (232, 233, 238, 239), (231, 230, 241, 240), (240, 241, 242, 243), (239, 238, 245, 244), (241, 237, 246, 242), (237, 239, 244, 246), (236, 240, 243, 247), (238, 236, 247, 245), (245, 247, 248, 250), (247, 243, 252, 248), (246, 244, 251, 249), (242, 246, 249, 253), (244, 245, 250, 251), (243, 242, 253, 252), (252, 253, 254, 255), (251, 250, 257, 256), (253, 249, 258, 254), (249, 251, 256, 258), (248, 252, 255, 259), (250, 248, 259, 257), (257, 259, 260, 262), (259, 255, 264, 260), (258, 256, 263, 261), (254, 258, 261, 265), (256, 257, 262, 263), (255, 254, 265, 264), (265, 261, 260, 264), (261, 263, 262, 260), (268, 269, 266, 267), (270, 273, 272, 271), (266, 270, 271, 267), (267, 271, 272, 268), (268, 272, 273, 269), (269, 273, 270, 266), (276, 277, 274, 275), (278, 281, 280, 279), (274, 278, 279, 275), (275, 279, 280, 276), (276, 280, 281, 277), (277, 281, 282, 284), (278, 274, 285, 283), (281, 278, 283, 282), (274, 277, 284, 285), (285, 284, 287, 286), (282, 283, 288, 289), (283, 285, 286, 288), (284, 282, 289, 287), (287, 289, 288, 286), (292, 293, 290, 291), (294, 297, 296, 295), (290, 294, 295, 291), (291, 295, 296, 292), (292, 296, 297, 293), (293, 297, 298, 300), (294, 290, 301, 299), (297, 294, 299, 298), (290, 293, 300, 301), (300, 298, 299, 301), (304, 305, 302, 303), (306, 309, 308, 307), (306, 307, 310, 311), (303, 302, 313, 312), (312, 313, 314, 315), (311, 310, 317, 316), (316, 317, 318, 319), (315, 314, 321, 320), (303, 322, 324, 304), (322, 307, 308, 324), (304, 324, 325, 305), (324, 308, 309, 325), (305, 325, 323, 302), (325, 309, 306, 323), (302, 323, 326, 313), (323, 306, 311, 326), (307, 322, 327, 310), (322, 303, 312, 327), (310, 327, 328, 317), (327, 312, 315, 328), (313, 326, 329, 314), (326, 311, 316, 329), (314, 329, 330, 321), (329, 316, 319, 330), (317, 328, 331, 318), (328, 315, 320, 331), (321, 330, 331, 320), (330, 319, 318, 331), (348, 341, 340), (348, 342, 341), (348, 343, 342), (348, 344, 343), (348, 345, 344), (348, 346, 345), (348, 347, 346), (348, 340, 347), (332, 340, 341, 333), (333, 341, 342, 334), (334, 342, 343, 335), (335, 343, 344, 336), (336, 344, 345, 337), (337, 345, 346, 338), (338, 346, 347, 339), (339, 347, 340, 332), (339, 332, 356, 349), (338, 339, 349, 350), (337, 338, 350, 351), (336, 337, 351, 352), (335, 336, 352, 353), (334, 335, 353, 354), (333, 334, 354, 355), (332, 333, 355, 356), (356, 355, 358, 357), (355, 354, 359, 358), (354, 353, 360, 359), (353, 352, 361, 360), (352, 351, 362, 361), (351, 350, 363, 362), (350, 349, 364, 363), (349, 356, 357, 364), (364, 357, 372, 365), (363, 364, 365, 366), (362, 363, 366, 367), (361, 362, 367, 368), (360, 361, 368, 369), (359, 360, 369, 370), (358, 359, 370, 371), (357, 358, 371, 372), (372, 371, 374, 373), (371, 370, 375, 374), (370, 369, 376, 375), (369, 368, 377, 376), (368, 367, 378, 377), (367, 366, 379, 378), (366, 365, 380, 379), (365, 372, 373, 380), (380, 373, 388, 381), (379, 380, 381, 382), (378, 379, 382, 383), (377, 378, 383, 384), (376, 377, 384, 385), (375, 376, 385, 386), (374, 375, 386, 387), (373, 374, 387, 388), (388, 387, 390, 389), (387, 386, 391, 390), (386, 385, 392, 391), (385, 384, 393, 392), (384, 383, 394, 393), (383, 382, 395, 394), (382, 381, 396, 395), (381, 388, 389, 396), (396, 389, 404, 397), (395, 396, 397, 398), (394, 395, 398, 399), (393, 394, 399, 400), (392, 393, 400, 401), (391, 392, 401, 402), (390, 391, 402, 403), (389, 390, 403, 404), (404, 403, 406, 405), (403, 402, 407, 406), (402, 401, 408, 407), (401, 400, 409, 408), (400, 399, 410, 409), (399, 398, 411, 410), (398, 397, 412, 411), (397, 404, 405, 412), (412, 405, 420, 413), (411, 412, 413, 414), (410, 411, 414, 415), (409, 410, 415, 416), (408, 409, 416, 417), (407, 408, 417, 418), (406, 407, 418, 419), (405, 406, 419, 420), (420, 419, 422, 421), (419, 418, 423, 422), (418, 417, 424, 423), (417, 416, 425, 424), (416, 415, 426, 425), (415, 414, 427, 426), (414, 413, 428, 427), (413, 420, 421, 428), (428, 421, 436, 429), (427, 428, 429, 430), (426, 427, 430, 431), (425, 426, 431, 432), (424, 425, 432, 433), (423, 424, 433, 434), (422, 423, 434, 435), (421, 422, 435, 436), (436, 435, 438, 437), (435, 434, 439, 438), (434, 433, 440, 439), (433, 432, 441, 440), (432, 431, 442, 441), (431, 430, 443, 442), (430, 429, 444, 443), (429, 436, 437, 444), (444, 437, 453, 446), (443, 444, 446, 447), (442, 443, 447, 448), (441, 442, 448, 449), (440, 441, 449, 450), (439, 440, 450, 451), (438, 439, 451, 452), (437, 438, 452, 453), (445, 453, 452), (445, 452, 451), (445, 451, 450), (445, 450, 449), (445, 449, 448), (445, 448, 447), (445, 447, 446), (445, 446, 453), (454, 458, 459, 455), (456, 460, 461, 457), (463, 454, 455, 462), (458, 465, 464, 459), (459, 464, 462, 455), (465, 458, 454, 463), (457, 467, 466, 456), (469, 461, 460, 468), (468, 460, 456, 466), (469, 467, 471, 470), (461, 469, 470, 472), (467, 457, 473, 471), (457, 461, 472, 473), (467, 475, 474, 466), (475, 463, 462, 474), (465, 477, 476, 464), (477, 469, 468, 476), (464, 476, 474, 462), (476, 468, 466, 474), (469, 477, 475, 467), (475, 477, 478, 479), (477, 465, 480, 478), (463, 475, 479, 481), (465, 463, 481, 480), (479, 471, 488, 484), (470, 478, 485, 489), (480, 481, 482, 483), (481, 479, 484, 482), (478, 480, 483, 485), (473, 472, 487, 486), (471, 473, 486, 488), (472, 470, 489, 487), (487, 489, 488, 486), (485, 483, 482, 484), (489, 485, 484, 488), (492, 493, 490, 491), (494, 497, 496, 495), (490, 494, 495, 491), (491, 495, 496, 492), (492, 496, 497, 493), (493, 497, 494, 490), (502, 498, 501, 505), (503, 499, 498, 502), (504, 500, 499, 503), (505, 501, 500, 504), (501, 498, 499, 500), (503, 502, 505, 504), (508, 509, 506, 507), (510, 513, 512, 511), (506, 510, 511, 507), (507, 511, 512, 508), (508, 512, 513, 509), (509, 513, 510, 506), (518, 519, 522, 523), (515, 514, 525, 524), (525, 514, 529, 526), (518, 523, 527, 528), (514, 518, 528, 529), (517, 531, 530, 516), (531, 514, 515, 530), (518, 533, 532, 519), (533, 521, 520, 532), (533, 518, 514, 531), (533, 531, 535, 534), (521, 533, 534, 536), (531, 517, 537, 535), (535, 537, 538, 540), (536, 534, 541, 539), (534, 535, 540, 541), (541, 540, 529, 528), (539, 541, 528, 542), (540, 538, 543, 529), (528, 527, 544, 542), (526, 529, 543, 545), (547, 520, 521, 548), (519, 546, 550, 522), (549, 523, 522, 550), (523, 549, 551, 527), (532, 552, 546, 519), (520, 547, 552, 532), (548, 521, 536, 553), (553, 536, 539, 554), (527, 551, 556, 544), (516, 558, 559, 517), (558, 547, 548, 559), (546, 557, 561, 550), (557, 515, 524, 561), (525, 560, 561, 524), (560, 549, 550, 561), (549, 560, 562, 551), (560, 525, 526, 562), (552, 563, 557, 546), (563, 530, 515, 557), (547, 558, 563, 552), (558, 516, 530, 563), (517, 559, 564, 537), (559, 548, 553, 564), (537, 564, 565, 538), (564, 553, 554, 565), (565, 554, 555, 566), (551, 562, 567, 556), (562, 526, 545, 567), (566, 555, 556, 567), (556, 555, 569, 568), (555, 554, 570, 569), (554, 539, 573, 570), (542, 544, 571, 572), (539, 542, 572, 573), (570, 573, 572, 569), (569, 572, 571, 568), (566, 567, 574, 575), (565, 566, 575, 576), (538, 565, 576, 579), (545, 543, 578, 577), (543, 538, 579, 578), (579, 576, 575, 578), (578, 575, 574, 577), (568, 571, 580, 581), (577, 574, 583, 582), (544, 580, 571), (556, 568, 581), (544, 556, 581, 580), (567, 583, 574), (545, 577, 582), (545, 582, 583, 567), (584, 590, 591, 585), (587, 593, 594, 588), (588, 594, 595, 589), (589, 595, 590, 584), (602, 596, 601, 607), (603, 597, 596, 602), (604, 598, 597, 603), (605, 599, 598, 604), (606, 600, 599, 605), (607, 601, 600, 606), (594, 595, 596, 597), (590, 601, 596, 595), (590, 591, 600, 601), (591, 592, 599, 600), (592, 593, 598, 599), (594, 597, 598, 593), (584, 589, 602, 607), (588, 603, 602, 589), (587, 604, 603, 588), (586, 605, 604, 587), (585, 606, 605, 586), (585, 584, 607, 606), (593, 587, 611, 608), (585, 591, 610, 613), (592, 593, 608, 609), (587, 586, 612, 611), (591, 592, 609, 610), (586, 585, 613, 612), (612, 613, 614, 615), (610, 609, 618, 617), (611, 612, 615, 616), (609, 608, 619, 618), (613, 610, 617, 614), (608, 611, 616, 619), (619, 616, 623, 620), (614, 617, 622, 625), (618, 619, 620, 621), (616, 615, 624, 623), (617, 618, 621, 622), (615, 614, 625, 624), (625, 622, 621, 624), (624, 621, 620, 623), (638, 626, 627), (638, 627, 628), (638, 628, 629), (638, 629, 630), (638, 630, 631), (638, 631, 626), (626, 632, 633, 627), (627, 633, 634, 628), (628, 634, 635, 629), (629, 635, 636, 630), (630, 636, 637, 631), (631, 637, 632, 626), (632, 637, 639, 644), (637, 636, 640, 639), (636, 635, 641, 640), (635, 634, 642, 641), (634, 633, 643, 642), (633, 632, 644, 643), (643, 644, 645, 646), (642, 643, 646, 647), (641, 642, 647, 648), (640, 641, 648, 649), (639, 640, 649, 650), (644, 639, 650, 645), (651, 646, 645), (651, 647, 646), (651, 648, 647), (651, 649, 648), (651, 650, 649), (651, 645, 650), (652, 658, 653), (652, 653, 654), (652, 654, 655), (652, 655, 656), (652, 656, 657), (652, 657, 658), (659, 664, 653, 658), (664, 663, 654, 653), (663, 662, 655, 654), (662, 661, 656, 655), (661, 660, 657, 656), (660, 659, 658, 657), (670, 671, 659, 660), (669, 670, 660, 661), (668, 669, 661, 662), (667, 668, 662, 663), (666, 667, 663, 664), (671, 666, 664, 659), (672, 666, 671, 677), (673, 667, 666, 672), (674, 668, 667, 673), (675, 669, 668, 674), (676, 670, 669, 675), (677, 671, 670, 676), (665, 672, 677), (665, 673, 672), (665, 674, 673), (665, 675, 674), (665, 676, 675), (665, 677, 676), (694, 687, 686), (694, 688, 687), (694, 689, 688), (694, 690, 689), (694, 691, 690), (694, 692, 691), (694, 693, 692), (694, 686, 693), (678, 686, 687, 679), (679, 687, 688, 680), (680, 688, 689, 681), (681, 689, 690, 682), (682, 690, 691, 683), (683, 691, 692, 684), (684, 692, 693, 685), (685, 693, 686, 678), (685, 678, 702, 695), (684, 685, 695, 696), (683, 684, 696, 697), (682, 683, 697, 698), (681, 682, 698, 699), (680, 681, 699, 700), (679, 680, 700, 701), (678, 679, 701, 702), (702, 701, 704, 703), (701, 700, 705, 704), (700, 699, 706, 705), (699, 698, 707, 706), (698, 697, 708, 707), (697, 696, 709, 708), (696, 695, 710, 709), (695, 702, 703, 710), (710, 703, 719, 712), (709, 710, 712, 713), (708, 709, 713, 714), (707, 708, 714, 715), (706, 707, 715, 716), (705, 706, 716, 717), (704, 705, 717, 718), (703, 704, 718, 719), (711, 719, 718), (711, 718, 717), (711, 717, 716), (711, 716, 715), (711, 715, 714), (711, 714, 713), (711, 713, 712), (711, 712, 719), (722, 723, 720, 721), (720, 724, 725, 721), (721, 725, 726, 722), (722, 726, 727, 723), (723, 727, 724, 720), (724, 727, 728, 731), (727, 726, 729, 728), (726, 725, 730, 729), (725, 724, 731, 730), (731, 728, 729, 730), (734, 735, 732, 733), (736, 739, 738, 737), (732, 736, 737, 733), (734, 738, 739, 735), (735, 739, 736, 732), (738, 734, 742, 740), (733, 737, 741, 743), (734, 733, 743, 742), (743, 741, 740, 742), (740, 741, 744, 745), (741, 737, 747, 744), (738, 740, 745, 746), (737, 738, 746, 747), (747, 746, 745, 744), (760, 748, 749), (761, 755, 754), (760, 749, 750), (761, 756, 755), (760, 750, 751), (761, 757, 756), (760, 751, 752), (761, 758, 757), (760, 752, 753), (761, 759, 758), (760, 753, 748), (761, 754, 759), (748, 754, 755, 749), (749, 755, 756, 750), (750, 756, 757, 751), (751, 757, 758, 752), (752, 758, 759, 753), (753, 759, 754, 748)])
me_cube.polygons.foreach_set('use_smooth', [True] * 766)
me_cube.polygons.foreach_set('material_index', [1, 1, 1, 1, 1, 1, 1, 1, 1, 1, 1, 1, 2, 2, 2, 2, 2, 2, 2, 2, 2, 2, 2, 2, 2, 2, 2, 2, 2, 2, 1, 1, 1, 2, 1, 2, 2, 2, 2, 2, 2, 2, 2, 2, 2, 2, 2, 2, 2, 2, 2, 2, 2, 2, 2, 2, 2, 2, 2, 2, 2, 2, 2, 2, 2, 2, 2, 2, 2, 2, 2, 2, 2, 2, 2, 2, 2, 2, 2, 2, 1, 1, 1, 1, 1, 1, 1, 1, 1, 1, 1, 1, 1, 1, 1, 1, 1, 1, 1, 1, 1, 1, 1, 1, 2, 2, 2, 2, 2, 2, 2, 2, 2, 2, 2, 2, 2, 2, 2, 2, 2, 1, 1, 1, 1, 1, 1, 1, 1, 1, 1, 1, 1, 1, 1, 1, 1, 1, 1, 1, 1, 1, 1, 1, 1, 1, 1, 1, 1, 1, 1, 1, 1, 1, 1, 1, 1, 1, 1, 1, 1, 1, 1, 1, 1, 1, 1, 1, 1, 1, 1, 1, 1, 1, 1, 1, 1, 1, 1, 1, 1, 1, 1, 1, 1, 0, 0, 0, 0, 0, 0, 0, 0, 0, 0, 0, 0, 0, 0, 2, 2, 2, 2, 2, 2, 2, 2, 2, 2, 2, 2, 2, 2, 2, 2, 2, 2, 2, 2, 2, 2, 2, 2, 2, 2, 2, 2, 2, 2, 2, 2, 2, 2, 2, 2, 2, 2, 2, 2, 2, 2, 2, 2, 2, 2, 2, 2, 2, 2, 2, 2, 2, 2, 2, 2, 2, 2, 2, 2, 2, 2, 2, 2, 1, 1, 1, 1, 1, 1, 1, 1, 1, 1, 1, 1, 1, 1, 1, 1, 1, 1, 1, 1, 1, 1, 1, 1, 1, 1, 1, 1, 1, 1, 1, 1, 1, 1, 1, 1, 1, 1, 1, 1, 1, 1, 1, 1, 1, 1, 1, 1, 1, 1, 1, 1, 1, 1, 1, 1, 1, 1, 1, 1, 1, 1, 1, 1, 1, 1, 1, 1, 1, 1, 1, 1, 1, 1, 2, 2, 2, 2, 2, 2, 2, 2, 2, 2, 2, 2, 2, 2, 2, 2, 2, 2, 2, 2, 2, 2, 2, 2, 2, 2, 2, 2, 2, 2, 2, 2, 2, 2, 2, 2, 2, 2, 2, 2, 1, 1, 1, 1, 1, 1, 1, 1, 1, 1, 1, 1, 1, 1, 1, 1, 1, 1, 1, 1, 1, 1, 1, 1, 1, 1, 1, 1, 1, 1, 1, 1, 1, 1, 1, 1, 1, 1, 1, 1, 1, 1, 1, 1, 1, 1, 1, 1, 1, 1, 1, 1, 1, 1, 1, 1, 1, 1, 1, 1, 1, 1, 1, 1, 1, 1, 1, 1, 1, 1, 1, 1, 1, 1, 1, 1, 1, 1, 1, 1, 1, 1, 1, 1, 1, 1, 1, 1, 1, 1, 1, 1, 1, 1, 1, 1, 1, 1, 1, 1, 1, 1, 1, 1, 1, 1, 1, 1, 1, 1, 1, 1, 1, 1, 1, 1, 1, 1, 1, 1, 1, 1, 1, 1, 1, 1, 1, 1, 1, 1, 1, 1, 1, 1, 1, 1, 1, 1, 1, 1, 1, 1, 1, 1, 1, 1, 1, 1, 1, 1, 1, 1, 1, 1, 1, 1, 1, 1, 1, 1, 1, 1, 1, 1, 1, 1, 1, 1, 1, 1, 1, 1, 1, 1, 1, 1, 1, 1, 1, 1, 1, 1, 1, 1, 1, 1, 1, 1, 1, 1, 1, 1, 1, 1, 1, 1, 1, 1, 1, 1, 1, 1, 1, 1, 1, 1, 1, 1, 1, 1, 1, 1, 1, 1, 1, 1, 1, 1, 1, 1, 1, 1, 1, 1, 1, 1, 1, 1, 1, 1, 1, 1, 1, 1, 1, 1, 1, 1, 1, 1, 1, 1, 1, 1, 1, 1, 1, 1, 1, 1, 1, 1, 1, 1, 1, 1, 1, 1, 1, 1, 1, 1, 1, 1, 1, 1, 1, 1, 1, 1, 1, 1, 1, 1, 1, 1, 1, 1, 1, 1, 1, 1, 1, 1, 1, 1, 1, 1, 1, 1, 1, 1, 1, 1, 1, 1, 1, 1, 1, 1, 1, 1, 1, 1, 1, 1, 1, 1, 1, 1, 1, 1, 1, 1, 1, 1, 1, 1, 1, 1, 1, 1, 1, 1, 1, 1, 1, 1, 1, 1, 1, 1, 1, 1, 1, 1, 1, 1, 1, 1, 1, 1, 1, 1, 1, 1, 1, 1, 1, 1, 1, 1, 1, 1, 1, 1, 1, 1, 1, 1, 1, 1, 1, 1, 1, 1, 1, 1, 1, 1, 1, 1, 1, 1, 1, 1, 1, 1, 1, 1, 1, 1, 1, 1, 1, 1, 1, 1, 1])
me_cube.materials.append(mat_material)
me_cube.materials.append(mat_material_001)
me_cube.materials.append(mat_material_002)
me_cube.use_remesh_preserve_volume = False
me_cube.use_remesh_preserve_attributes = False
me_cube.use_mirror_vertex_groups = False
me_cube.update()

# ---- objects
ob_cube = bpy.data.objects.new('Cube', me_cube)
ob_lamp = bpy.data.objects.new('Lamp', light_spot)
ob_camera = bpy.data.objects.new('Camera', cam_camera)

# ---- transforms, parenting, visibility, modifiers, constraints
ob_cube.location = (0.0, 0.0, 0.0)
ob_cube.lock_rotations_4d = False
ob_cube.empty_display_type = 'ARROWS'
ob_cube.color = (0.0, 0.0, 0.0, 1.0)
ob_cube.lineart.crease_threshold = 0.0
_vg = ob_cube.vertex_groups.new(name='Stock')
_vg = ob_cube.vertex_groups.new(name='Receiver')
_vg = ob_cube.vertex_groups.new(name='Magazine')
_vg = ob_cube.vertex_groups.new(name='Grip')
_vg = ob_cube.vertex_groups.new(name='Trigger')
_vg = ob_cube.vertex_groups.new(name='Rail')
_vg = ob_cube.vertex_groups.new(name='ChargingHandle')
_vg = ob_cube.vertex_groups.new(name='Barrel')
_vg = ob_cube.vertex_groups.new(name='SightPost')
_vg = ob_cube.vertex_groups.new(name='CarryingHandle')
_vg = ob_cube.vertex_groups.new(name='ForwardAssist')
_vg = ob_cube.vertex_groups.new(name='EjectorCover')
ob_lamp.location = (3.803, -2.572, 0.1694)
ob_lamp.rotation_euler = (0.6503, 0.05522, 1.866)
ob_lamp.lock_rotations_4d = False
ob_lamp.empty_display_type = 'ARROWS'
ob_lamp.color = (0.0, 0.0, 0.0, 0.0)
ob_lamp.lineart.crease_threshold = 0.0
ob_camera.location = (8.625, -5.867, 4.54)
ob_camera.rotation_euler = (1.109, 0.01082, 0.8149)
ob_camera.lock_rotations_4d = False
ob_camera.empty_display_type = 'ARROWS'
ob_camera.color = (0.0, 0.0, 0.0, 0.0)
ob_camera.display_type = 'WIRE'
ob_camera.lineart.crease_threshold = 0.0

# ---- collection membership
col_collection_1.objects.link(ob_cube)
col_collection_1.objects.link(ob_lamp)
col_collection_1.objects.link(ob_camera)

# ---- scene / render settings (as saved in the file)
scene.camera = ob_camera
scene.frame_start = 1; scene.frame_end = 250; scene.frame_set(1)
scene.render.engine = 'BLENDER_EEVEE_NEXT'
scene.render.image_settings.file_format = 'JPEG'
scene.render.image_settings.color_mode = 'RGB'
scene.render.image_settings.compression = 90
scene.render.resolution_x = 800
scene.render.resolution_y = 600
scene.render.pixel_aspect_x = 100.0
scene.render.pixel_aspect_y = 100.0
scene.render.fps = 25
scene.render.dither_intensity = 0.0
scene.render.use_compositing = False
scene.render.use_sequencer = False
scene.render.bake_margin = 2
scene.render.bake_bias = 0.0
scene.render.use_stamp_time = False
scene.render.use_stamp_date = False
scene.render.use_stamp_frame = False
scene.render.use_stamp_camera = False
scene.render.use_stamp_scene = False
scene.render.use_stamp_filename = False
scene.render.use_stamp_render_time = False
scene.render.stamp_font_size = 0
scene.cycles.use_denoising = False
scene.cycles.samples = 10
scene.cycles.sampling_pattern = 'TABULATED_SOBOL'
scene.cycles.light_sampling_threshold = 0.0
scene.cycles.use_adaptive_sampling = False
scene.cycles.use_light_tree = False
scene.cycles.blur_glossy = 0.0
scene.cycles.volume_bounces = 1
scene.cycles.pixel_filter_type = 'GAUSSIAN'
scene.cycles.sample_clamp_indirect = 0.0
scene.view_settings.view_transform = 'Raw'
bpy.context.view_layer.update()
